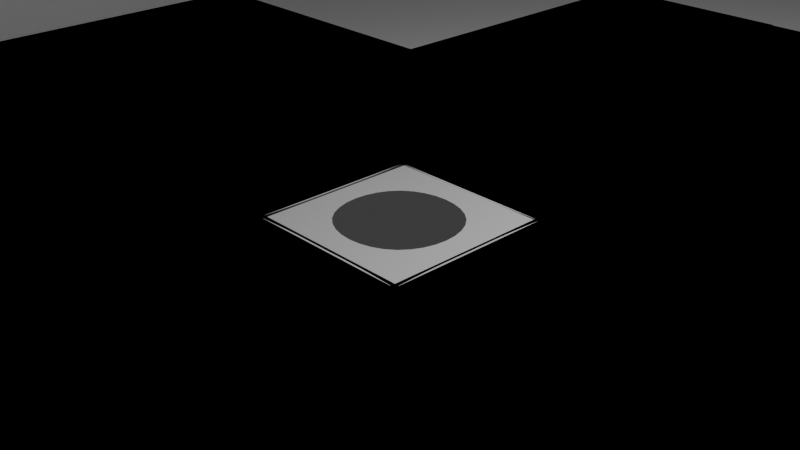 # Source: hoyo_minigolf.blend  (saved by Blender 4.0.36; exported with 4.5.12 LTS)
import bpy
from mathutils import Matrix  # noqa: F401  (used for matrix-valued properties, if any)

bpy.ops.wm.read_factory_settings(use_empty=True)
scene = bpy.context.scene
scene.name = 'Scene'

# ---- collections
col_collection = bpy.data.collections.new('Collection'); scene.collection.children.link(col_collection)

# ---- world
world_world = bpy.data.worlds.new('World'); scene.world = world_world
world_world.use_nodes = True; world_world.node_tree.nodes.clear()
_N = world_world.node_tree.nodes; _L = world_world.node_tree.links
n0 = _N.new('ShaderNodeOutputWorld'); n0.name = 'World Output'; n0.location = (300, 300)
n1 = _N.new('ShaderNodeBackground'); n1.name = 'Background'; n1.location = (10, 300)
n1.inputs[0].default_value = (0.05088, 0.05088, 0.05088, 1.0)
_L.new(n1.outputs[0], n0.inputs[0])
n0.is_active_output = True
world_world.color = (0.05088, 0.05088, 0.05088)
world_world.use_sun_shadow = False
world_world.sun_shadow_jitter_overblur = 0.0

# ---- cameras
cam_camera = bpy.data.cameras.new('Camera')
cam_camera.clip_end = 100.0
cam_camera.ortho_scale = 7.314

# ---- lights
light_light = bpy.data.lights.new('Light', 'POINT')
light_light.transmission_factor = 0.0
light_light.use_soft_falloff = False
light_light.energy = 1000.0
light_light.shadow_soft_size = 0.1
light_light.shadow_maximum_resolution = 0.006
light_light.use_absolute_resolution = True

# ---- meshes
me_plane = bpy.data.meshes.new('Plane')
me_plane.from_pydata([(-1.0, -1.0, 0.0), (1.0, -1.0, 0.0), (-1.0, 1.0, 0.0), (1.0, 1.0, 0.0), (-0.9724, 0.4862, 0.0), (-0.9797, 0.0, 0.0), (-0.9724, -0.4862, 0.0), (-0.4862, -0.9724, 0.0), (7.57e-11, -0.9797, 0.0), (0.4862, -0.9724, 0.0), (0.9724, -0.4862, 0.0), (0.9797, 0.0, 0.0), (0.9724, 0.4862, 0.0), (0.4862, 0.9724, 0.0), (7.57e-11, 0.9797, 0.0), (-0.4862, 0.9724, 0.0), (-0.5398, -0.5398, 0.0), (-0.7333, 0.0, 0.0), (-0.5398, 0.5398, 0.0), (-1.738e-09, -0.7333, 0.0), (-1.738e-09, 0.7333, 0.0), (0.5398, -0.5398, 0.0), (0.7333, 0.0, 0.0), (0.5398, 0.5398, 0.0), (-4.0, -8.945, 0.0), (4.0, -8.945, 0.0), (-4.0, -0.9454, 0.0), (4.0, -0.9454, 0.0), (-4.0, 0.9746, 0.0), (4.0, 0.9746, 0.0), (-4.0, 8.975, 0.0), (4.0, 8.975, 0.0), (0.9473, -4.0, 0.0), (8.947, -4.0, 0.0), (0.9473, 4.0, 0.0), (8.947, 4.0, 0.0), (-8.953, -4.0, 0.0), (-0.9527, -4.0, 0.0), (-8.953, 4.0, 0.0), (-0.9527, 4.0, 0.0), (1.0, -9.0, 0.0), (9.0, -9.0, 0.0), (1.0, -1.0, 0.0), (9.0, -1.0, 0.0), (1.0, 1.0, 0.0), (9.0, 1.0, 0.0), (1.0, 9.0, 0.0), (9.0, 9.0, 0.0), (-9.0, -9.0, 0.0), (-1.0, -9.0, 0.0), (-9.0, -1.0, 0.0), (-1.0, -1.0, 0.0), (-9.0, 1.0, 0.0), (-1.0, 1.0, 0.0), (-9.0, 9.0, 0.0), (-1.0, 9.0, 0.0), (1.0, -4.0, 0.0), (9.0, -4.0, 0.0), (1.0, 4.0, 0.0), (9.0, 4.0, 0.0), (-4.0, 1.0, 0.0), (4.0, 1.0, 0.0), (-4.0, 9.0, 0.0), (4.0, 9.0, 0.0), (-9.0, -4.0, 0.0), (-1.0, -4.0, 0.0), (-9.0, 4.0, 0.0), (-1.0, 4.0, 0.0), (-4.0, -9.0, 0.0), (4.0, -9.0, 0.0), (-4.0, -1.0, 0.0), (4.0, -1.0, 0.0)], [], [(23, 12, 3, 13), (4, 18, 15, 2), (18, 20, 14, 15), (20, 23, 13, 14), (0, 7, 16, 6), (6, 16, 17, 5), (5, 17, 18, 4), (7, 8, 19, 16), (8, 9, 21, 19), (9, 1, 10, 21), (21, 10, 11, 22), (22, 11, 12, 23), (24, 25, 27, 26), (28, 29, 31, 30), (32, 33, 35, 34), (36, 37, 39, 38), (40, 41, 43, 42), (44, 45, 47, 46), (48, 49, 51, 50), (52, 53, 55, 54), (56, 57, 59, 58), (60, 61, 63, 62), (64, 65, 67, 66), (68, 69, 71, 70)])
_uv = me_plane.uv_layers.new(name='UVMap')
_uv.uv.foreach_set('vector', [0.75, 0.75, 1.0, 0.75, 1.0, 1.0, 0.75, 1.0, 0.0, 0.75, 0.25, 0.75, 0.25, 1.0, 0.0, 1.0, 0.25, 0.75, 0.5, 0.75, 0.5, 1.0, 0.25, 1.0, 0.5, 0.75, 0.75, 0.75, 0.75, 1.0, 0.5, 1.0, 0.0, 0.0, 0.25, 0.0, 0.25, 0.25, 0.0, 0.25, 0.0, 0.25, 0.25, 0.25, 0.25, 0.5, 0.0, 0.5, 0.0, 0.5, 0.25, 0.5, 0.25, 0.75, 0.0, 0.75, 0.25, 0.0, 0.5, 0.0, 0.5, 0.25, 0.25, 0.25, 0.5, 0.0, 0.75, 0.0, 0.75, 0.25, 0.5, 0.25, 0.75, 0.0, 1.0, 0.0, 1.0, 0.25, 0.75, 0.25, 0.75, 0.25, 1.0, 0.25, 1.0, 0.5, 0.75, 0.5, 0.75, 0.5, 1.0, 0.5, 1.0, 0.75, 0.75, 0.75, 0.0, 0.0, 1.0, 0.0, 1.0, 1.0, 0.0, 1.0, 0.0, 0.0, 1.0, 0.0, 1.0, 1.0, 0.0, 1.0, 0.0, 0.0, 1.0, 0.0, 1.0, 1.0, 0.0, 1.0, 0.0, 0.0, 1.0, 0.0, 1.0, 1.0, 0.0, 1.0, 0.0, 0.0, 1.0, 0.0, 1.0, 1.0, 0.0, 1.0, 0.0, 0.0, 1.0, 0.0, 1.0, 1.0, 0.0, 1.0, 0.0, 0.0, 1.0, 0.0, 1.0, 1.0, 0.0, 1.0, 0.0, 0.0, 1.0, 0.0, 1.0, 1.0, 0.0, 1.0, 0.0, 0.0, 1.0, 0.0, 1.0, 1.0, 0.0, 1.0, 0.0, 0.0, 1.0, 0.0, 1.0, 1.0, 0.0, 1.0, 0.0, 0.0, 1.0, 0.0, 1.0, 1.0, 0.0, 1.0, 0.0, 0.0, 1.0, 0.0, 1.0, 1.0, 0.0, 1.0])
me_plane.update()
me_plane_002 = bpy.data.meshes.new('Plane.002')
me_plane_002.from_pydata([(-0.68, -0.68, 0.0), (0.68, -0.68, 0.0), (-0.68, 0.68, 0.0), (0.68, 0.68, 0.0)], [], [(0, 1, 3, 2)])
_uv = me_plane_002.uv_layers.new(name='UVMap')
_uv.uv.foreach_set('vector', [0.0, 0.0, 1.0, 0.0, 1.0, 1.0, 0.0, 1.0])
me_plane_002.update()
me_plane_001 = bpy.data.meshes.new('Plane.001')
me_plane_001.from_pydata([(-9.0, -9.0, 0.0), (9.0, -9.0, 0.0), (-9.0, 9.0, 0.0), (9.0, 9.0, 0.0)], [], [(0, 1, 3, 2)])
_uv = me_plane_001.uv_layers.new(name='UVMap')
_uv.uv.foreach_set('vector', [0.0, 0.0, 1.0, 0.0, 1.0, 1.0, 0.0, 1.0])
me_plane_001.update()
me_cube = bpy.data.meshes.new('Cube')
me_cube.from_pydata([(-9.5, -0.5, -0.5), (-9.5, -0.5, 0.5), (-9.5, 0.5, -0.5), (-9.5, 0.5, 0.5), (9.5, -0.5, -0.5), (9.5, -0.5, 0.5), (9.5, 0.5, -0.5), (9.5, 0.5, 0.5), (8.5, 0.5, -0.5), (8.5, 0.5, 0.5), (8.5, 36.0, -0.5), (8.5, 36.0, 0.5), (9.5, 0.5, -0.5), (9.5, 0.5, 0.5), (9.5, 36.0, -0.5), (9.5, 36.0, 0.5), (-9.5, 0.5, -0.5), (-9.5, 0.5, 0.5), (-9.5, 36.0, -0.5), (-9.5, 36.0, 0.5), (-8.5, 0.5, -0.5), (-8.5, 0.5, 0.5), (-8.5, 36.0, -0.5), (-8.5, 36.0, 0.5)], [], [(0, 1, 3, 2), (2, 3, 7, 6), (6, 7, 5, 4), (4, 5, 1, 0), (2, 6, 4, 0), (7, 3, 1, 5), (8, 9, 11, 10), (10, 11, 15, 14), (14, 15, 13, 12), (12, 13, 9, 8), (10, 14, 12, 8), (15, 11, 9, 13), (16, 17, 19, 18), (18, 19, 23, 22), (22, 23, 21, 20), (20, 21, 17, 16), (18, 22, 20, 16), (23, 19, 17, 21)])
_uv = me_cube.uv_layers.new(name='UVMap')
_uv.uv.foreach_set('vector', [0.375, 0.0, 0.625, 0.0, 0.625, 0.25, 0.375, 0.25, 0.375, 0.25, 0.625, 0.25, 0.625, 0.5, 0.375, 0.5, 0.375, 0.5, 0.625, 0.5, 0.625, 0.75, 0.375, 0.75, 0.375, 0.75, 0.625, 0.75, 0.625, 1.0, 0.375, 1.0, 0.125, 0.5, 0.375, 0.5, 0.375, 0.75, 0.125, 0.75, 0.625, 0.5, 0.875, 0.5, 0.875, 0.75, 0.625, 0.75, 0.375, 0.0, 0.625, 0.0, 0.625, 0.25, 0.375, 0.25, 0.375, 0.25, 0.625, 0.25, 0.625, 0.5, 0.375, 0.5, 0.375, 0.5, 0.625, 0.5, 0.625, 0.75, 0.375, 0.75, 0.375, 0.75, 0.625, 0.75, 0.625, 1.0, 0.375, 1.0, 0.125, 0.5, 0.375, 0.5, 0.375, 0.75, 0.125, 0.75, 0.625, 0.5, 0.875, 0.5, 0.875, 0.75, 0.625, 0.75, 0.375, 0.0, 0.625, 0.0, 0.625, 0.25, 0.375, 0.25, 0.375, 0.25, 0.625, 0.25, 0.625, 0.5, 0.375, 0.5, 0.375, 0.5, 0.625, 0.5, 0.625, 0.75, 0.375, 0.75, 0.375, 0.75, 0.625, 0.75, 0.625, 1.0, 0.375, 1.0, 0.125, 0.5, 0.375, 0.5, 0.375, 0.75, 0.125, 0.75, 0.625, 0.5, 0.875, 0.5, 0.875, 0.75, 0.625, 0.75])
me_cube.update()

# ---- curves / text
cu_surfcylinder_004 = bpy.data.curves.new('SurfCylinder.004', 'CURVE')
cu_surfcylinder_004.dimensions = '3D'
_sp = cu_surfcylinder_004.splines.new('NURBS'); _sp.points.add(15)
_sp.points.foreach_set('co', [0.0, -0.68, -0.68, 1.0, -0.68, -0.68, -0.68, 0.7071, -0.68, 0.0, -0.68, 1.0, -0.68, 0.68, -0.68, 0.7071, 0.0, 0.68, -0.68, 1.0, 0.68, 0.68, -0.68, 0.7071, 0.68, 0.0, -0.68, 1.0, 0.68, -0.68, -0.68, 0.7071, 0.0, -0.68, 0.68, 1.0, -0.68, -0.68, 0.68, 0.7071, -0.68, 0.0, 0.68, 1.0, -0.68, 0.68, 0.68, 0.7071, 0.0, 0.68, 0.68, 1.0, 0.68, 0.68, 0.68, 0.7071, 0.68, 0.0, 0.68, 1.0, 0.68, -0.68, 0.68, 0.7071])
_sp.order_u = 3
_sp.order_v = 2
_sp.resolution_u = 4
_sp.resolution_v = 4
_sp.use_cyclic_u = True
_sp.use_endpoint_u = True
_sp.use_bezier_u = True
cu_surfcylinder_004.resolution_u = 4
cu_surfcylinder_004.resolution_v = 4
cu_surfcylinder_004.fill_mode = 'FULL'
lat_lattice = bpy.data.lattices.new('Lattice')
lat_lattice.points.foreach_set('co_deform', [-0.5, -0.5, -0.5, 0.5, -0.5, -0.5, -0.5, 0.5, -0.5, 0.5, 0.5, -0.5, -0.5, -0.5, 0.5, 0.5, -0.5, 0.5, -0.5, 0.5, 0.5, 0.5, 0.5, 0.5])

# ---- objects
ob_light = bpy.data.objects.new('Light', light_light)
ob_camera = bpy.data.objects.new('Camera', cam_camera)
ob_plane = bpy.data.objects.new('Plane', me_plane)
ob_surfcylinder = bpy.data.objects.new('SurfCylinder', cu_surfcylinder_004)
ob_plane_001 = bpy.data.objects.new('Plane.001', me_plane_002)
ob_plane_002 = bpy.data.objects.new('Plane.002', me_plane_001)
ob_cube = bpy.data.objects.new('Cube', me_cube)
ob_lattice = bpy.data.objects.new('Lattice', lat_lattice)

# ---- transforms, parenting, visibility, modifiers, constraints
ob_light.location = (4.076, 1.005, 5.904)
ob_light.rotation_euler = (0.6503, 0.05522, 1.866)
ob_light.lock_rotations_4d = False
ob_light.empty_display_type = 'ARROWS'
ob_light.color = (0.0, 0.0, 0.0, 0.0)
ob_light.lineart.crease_threshold = 0.0
ob_camera.location = (7.359, -6.926, 4.958)
ob_camera.rotation_euler = (1.109, 0.0, 0.8149)
ob_camera.lock_rotations_4d = False
ob_camera.empty_display_type = 'ARROWS'
ob_camera.color = (0.0, 0.0, 0.0, 0.0)
ob_camera.display_type = 'WIRE'
ob_camera.lineart.crease_threshold = 0.0
ob_plane.location = (0.0, 0.0, 0.0)
_m = ob_plane.modifiers.new('Subdivision', 'SUBSURF')
_m.boundary_smooth = 'PRESERVE_CORNERS'
_m.levels = 3
ob_surfcylinder.location = (0.0, 0.0, -0.6846)
ob_surfcylinder.empty_image_offset = (0.0, 0.0)
ob_plane_001.location = (0.0, 0.0, -1.358)
ob_plane_002.location = (0.0, 18.0, 0.0)
ob_cube.location = (0.0, -9.0, 0.5)
_m = ob_cube.modifiers.new('Lattice', 'LATTICE')
_m.object = ob_lattice
ob_lattice.location = (-0.01449, -9.01, 0.5183)

# ---- collection membership
col_collection.objects.link(ob_light)
col_collection.objects.link(ob_camera)
col_collection.objects.link(ob_plane)
col_collection.objects.link(ob_surfcylinder)
col_collection.objects.link(ob_plane_001)
col_collection.objects.link(ob_plane_002)
col_collection.objects.link(ob_cube)
col_collection.objects.link(ob_lattice)

# ---- scene / render settings (as saved in the file)
scene.camera = ob_camera
scene.frame_start = 1; scene.frame_end = 250; scene.frame_set(0)
scene.render.engine = 'BLENDER_EEVEE_NEXT'
scene.cycles.sampling_pattern = 'TABULATED_SOBOL'
bpy.context.view_layer.update()
